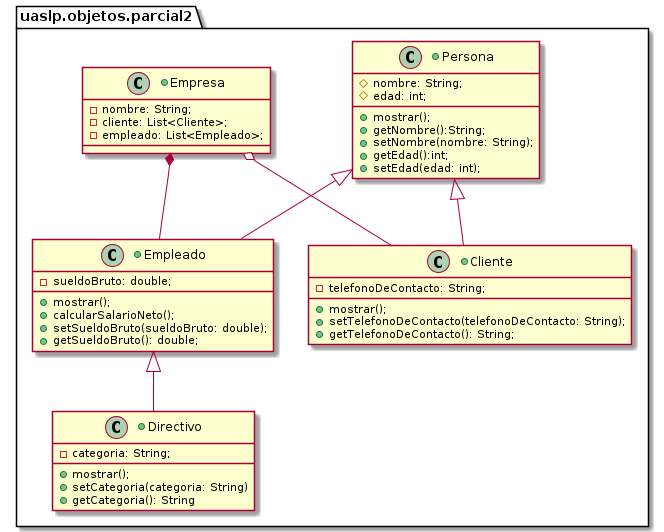

The diagram above was rendered by PlantUML. Its source (embedded in the PNG):
@startuml
+class uaslp.objetos.parcial2.Persona{
  #nombre: String;
  #edad: int;

  +mostrar();
  +getNombre():String;
  +setNombre(nombre: String);
  +getEdad():int;
  +setEdad(edad: int);
}

+class uaslp.objetos.parcial2.Empleado extends uaslp.objetos.parcial2.Persona{
  -sueldoBruto: double;

  +mostrar();
  +calcularSalarioNeto();
  +setSueldoBruto(sueldoBruto: double);
  +getSueldoBruto(): double;
}

+class uaslp.objetos.parcial2.Cliente extends uaslp.objetos.parcial2.Persona{
  -telefonoDeContacto: String;

  +mostrar();
  +setTelefonoDeContacto(telefonoDeContacto: String);
  +getTelefonoDeContacto(): String;
}

+class uaslp.objetos.parcial2.Directivo extends uaslp.objetos.parcial2.Empleado{
  -categoria: String;

  +mostrar();  
  +setCategoria(categoria: String)
  +getCategoria(): String
}

+class uaslp.objetos.parcial2.Empresa
{
   -nombre: String;
   -cliente: List<Cliente>;
   -empleado: List<Empleado>;
}

uaslp.objetos.parcial2.Empresa *-- uaslp.objetos.parcial2.Empleado
uaslp.objetos.parcial2.Empresa o-- uaslp.objetos.parcial2.Cliente
@enduml